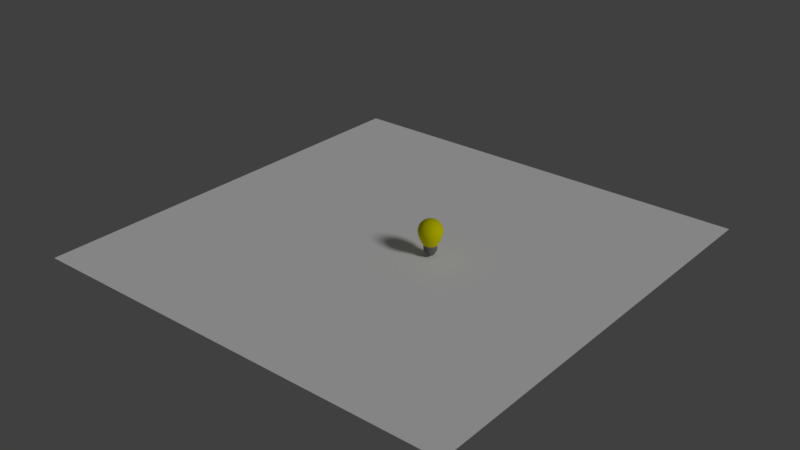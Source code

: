 # Source: IdeaBulb.blend  (saved by Blender 2.79.0; exported with 4.5.12 LTS)
import bpy
from mathutils import Matrix  # noqa: F401  (used for matrix-valued properties, if any)

bpy.ops.wm.read_factory_settings(use_empty=True)
scene = bpy.context.scene
scene.name = 'Scene'

# ---- collections
col_collection_1 = bpy.data.collections.new('Collection 1'); scene.collection.children.link(col_collection_1)

# ---- materials (node trees are filled in below, after node groups)
mat_material_003 = bpy.data.materials.new('Material.003')
mat_material_003.alpha_threshold = 0.0
mat_material_003.use_transparent_shadow = False
mat_material_003.diffuse_color = (1.0, 1.0, 1.0, 1.0)
mat_material_003.roughness = 0.5
mat_material_002 = bpy.data.materials.new('Material.002')
mat_material_002.alpha_threshold = 0.0
mat_material_002.use_transparent_shadow = False
mat_material_002.diffuse_color = (0.196, 0.196, 0.196, 1.0)
mat_material_002.roughness = 0.5
mat_material_001 = bpy.data.materials.new('Material.001')
mat_material_001.alpha_threshold = 0.0
mat_material_001.use_transparent_shadow = False
mat_material_001.diffuse_color = (0.8, 0.7734, 0.0, 1.0)
mat_material_001.specular_color = (0.981, 1.0, 0.0)
mat_material_001.roughness = 0.5
mat_material_001.specular_intensity = 1.0

# ---- material node trees

# ---- world
world_world = bpy.data.worlds.new('World'); scene.world = world_world
world_world.color = (0.05088, 0.05088, 0.05088)
world_world.use_sun_shadow = False
world_world.sun_shadow_jitter_overblur = 0.0
world_world.cycles.sampling_method = 'MANUAL'

# ---- lights
light_sun = bpy.data.lights.new('Sun', 'SUN')
light_sun.transmission_factor = 0.0
light_sun.angle = 0.1993
light_sun.energy = 1.0
light_sun.shadow_buffer_clip_start = 0.5
light_sun.shadow_soft_size = 0.1
light_sun.shadow_cascade_max_distance = 1000.0

# ---- meshes
me_plane = bpy.data.meshes.new('Plane')
me_plane.from_pydata([(-1.0, -1.0, 0.0), (1.0, -1.0, 0.0), (-1.0, 1.0, 0.0), (1.0, 1.0, 0.0)], [], [(0, 1, 3, 2)])
me_plane.materials.append(mat_material_003)
me_plane.use_remesh_preserve_volume = False
me_plane.use_remesh_preserve_attributes = False
me_plane.use_mirror_vertex_groups = False
me_plane.update()
me_sphere_001 = bpy.data.meshes.new('Sphere.001')
me_sphere_001.from_pydata([(-8.457e-08, 1.003, -2.099), (0.1956, 0.9833, -2.099), (0.1891, 0.9505, -2.955), (0.1154, 0.5803, -3.628), (0.3837, 0.9262, -2.099), (0.3708, 0.8953, -2.955), (0.2264, 0.5466, -3.628), (0.557, 0.8336, -2.099), (0.5384, 0.8058, -2.955), (0.3287, 0.4919, -3.628), (0.7089, 0.7089, -2.099), (0.6852, 0.6852, -2.955), (0.4184, 0.4184, -3.628), (0.8336, 0.557, -2.099), (0.8058, 0.5384, -2.955), (0.4919, 0.3287, -3.628), (0.9262, 0.3837, -2.099), (0.8953, 0.3708, -2.955), (0.5466, 0.2264, -3.628), (0.9833, 0.1956, -2.099), (0.9505, 0.1891, -2.955), (0.5803, 0.1154, -3.628), (1.003, -4.543e-07, -2.099), (0.9691, -3.945e-07, -2.955), (0.5916, -3.887e-07, -3.628), (0.9833, -0.1956, -2.099), (0.9505, -0.1891, -2.955), (0.5803, -0.1154, -3.628), (0.9262, -0.3837, -2.099), (0.8953, -0.3708, -2.955), (0.5466, -0.2264, -3.628), (0.8336, -0.557, -2.099), (0.8058, -0.5384, -2.955), (0.4919, -0.3287, -3.628), (0.7089, -0.7089, -2.099), (0.6852, -0.6852, -2.955), (0.4184, -0.4184, -3.628), (0.557, -0.8336, -2.099), (0.5384, -0.8058, -2.955), (0.3287, -0.4919, -3.628), (0.3837, -0.9262, -2.099), (0.3708, -0.8953, -2.955), (0.2264, -0.5466, -3.628), (0.1956, -0.9833, -2.099), (0.1891, -0.9505, -2.955), (0.1154, -0.5803, -3.628), (-1.043e-07, -1.003, -2.099), (-1.469e-07, -0.9691, -2.955), (-1.263e-07, -0.5916, -3.628), (-0.1956, -0.9833, -2.099), (-0.1891, -0.9505, -2.955), (-0.1154, -0.5803, -3.628), (-0.3837, -0.9262, -2.099), (-0.3708, -0.8953, -2.955), (-0.2264, -0.5466, -3.628), (-0.557, -0.8336, -2.099), (-0.5384, -0.8058, -2.955), (-0.3287, -0.4919, -3.628), (-0.7089, -0.7089, -2.099), (-0.6852, -0.6852, -2.955), (-0.4184, -0.4184, -3.628), (-0.8336, -0.557, -2.099), (-0.8058, -0.5384, -2.955), (-0.4919, -0.3287, -3.628), (-0.9262, -0.3837, -2.099), (-0.8953, -0.3708, -2.955), (-0.5466, -0.2264, -3.628), (-0.9833, -0.1956, -2.099), (-0.9505, -0.1891, -2.955), (-0.5803, -0.1154, -3.628), (-1.003, -3.064e-07, -2.099), (-0.9691, -2.624e-07, -2.955), (-0.5916, -4.113e-07, -3.628), (-0.9833, 0.1956, -2.099), (-0.9505, 0.1891, -2.955), (-0.5803, 0.1154, -3.628), (-0.9262, 0.3837, -2.099), (-0.8953, 0.3708, -2.955), (-0.5466, 0.2264, -3.628), (-0.8336, 0.557, -2.099), (-0.8058, 0.5384, -2.955), (-0.4919, 0.3287, -3.628), (-0.7089, 0.7089, -2.099), (-0.6852, 0.6852, -2.955), (-0.4184, 0.4184, -3.628), (-0.557, 0.8336, -2.099), (-0.5384, 0.8058, -2.955), (-0.3287, 0.4919, -3.628), (-0.3837, 0.9262, -2.099), (-0.3708, 0.8953, -2.955), (-0.2264, 0.5466, -3.628), (-0.1956, 0.9833, -2.099), (-0.1891, 0.9505, -2.955), (-0.1154, 0.5803, -3.628), (4.176e-08, 0.9691, -2.955), (-9.246e-08, 0.5916, -3.628)], [], [(94, 0, 1, 2), (95, 94, 2, 3), (3, 2, 5, 6), (2, 1, 4, 5), (5, 4, 7, 8), (6, 5, 8, 9), (9, 8, 11, 12), (8, 7, 10, 11), (11, 10, 13, 14), (12, 11, 14, 15), (14, 13, 16, 17), (15, 14, 17, 18), (17, 16, 19, 20), (18, 17, 20, 21), (20, 19, 22, 23), (21, 20, 23, 24), (23, 22, 25, 26), (24, 23, 26, 27), (26, 25, 28, 29), (27, 26, 29, 30), (29, 28, 31, 32), (30, 29, 32, 33), (32, 31, 34, 35), (33, 32, 35, 36), (35, 34, 37, 38), (36, 35, 38, 39), (38, 37, 40, 41), (39, 38, 41, 42), (42, 41, 44, 45), (41, 40, 43, 44), (44, 43, 46, 47), (45, 44, 47, 48), (48, 47, 50, 51), (47, 46, 49, 50), (50, 49, 52, 53), (51, 50, 53, 54), (53, 52, 55, 56), (54, 53, 56, 57), (56, 55, 58, 59), (57, 56, 59, 60), (59, 58, 61, 62), (60, 59, 62, 63), (62, 61, 64, 65), (63, 62, 65, 66), (65, 64, 67, 68), (66, 65, 68, 69), (68, 67, 70, 71), (69, 68, 71, 72), (71, 70, 73, 74), (72, 71, 74, 75), (74, 73, 76, 77), (75, 74, 77, 78), (77, 76, 79, 80), (78, 77, 80, 81), (81, 80, 83, 84), (80, 79, 82, 83), (83, 82, 85, 86), (84, 83, 86, 87), (86, 85, 88, 89), (87, 86, 89, 90), (89, 88, 91, 92), (90, 89, 92, 93), (92, 91, 0, 94), (93, 92, 94, 95)])
me_sphere_001.polygons.foreach_set('use_smooth', [True] * 64)
me_sphere_001.materials.append(mat_material_002)
me_sphere_001.use_remesh_preserve_volume = False
me_sphere_001.use_remesh_preserve_attributes = False
me_sphere_001.use_mirror_vertex_groups = False
me_sphere_001.update()
me_sphere = bpy.data.meshes.new('Sphere')
me_sphere.from_pydata([(-8.457e-08, 0.352, 1.77), (-8.457e-08, 0.6906, 1.667), (-8.457e-08, 1.003, 1.5), (-8.457e-08, 1.276, 1.276), (-8.457e-08, 1.5, 1.003), (-8.457e-08, 1.667, 0.6906), (-8.457e-08, 1.77, 0.352), (-8.457e-08, 1.805, 1.365e-07), (-8.457e-08, 1.77, -0.352), (-8.457e-08, 1.003, -2.099), (0.06868, 0.3453, 1.77), (0.1347, 0.6773, 1.667), (0.1956, 0.9833, 1.5), (0.2489, 1.251, 1.276), (0.2927, 1.472, 1.003), (0.3252, 1.635, 0.6906), (0.3453, 1.736, 0.352), (0.352, 1.77, 1.365e-07), (0.3453, 1.736, -0.352), (0.3252, 1.635, -0.6906), (0.2927, 1.472, -1.213), (0.2489, 1.251, -1.649), (0.1956, 0.9833, -2.099), (0.06868, 0.3453, -3.384), (0.1347, 0.3252, 1.77), (0.2643, 0.638, 1.667), (0.3837, 0.9262, 1.5), (0.4883, 1.179, 1.276), (0.5742, 1.386, 1.003), (0.638, 1.54, 0.6906), (0.6773, 1.635, 0.352), (0.6906, 1.667, 1.365e-07), (0.6773, 1.635, -0.352), (0.638, 1.54, -0.6906), (0.5742, 1.386, -1.213), (0.4883, 1.179, -1.649), (0.3837, 0.9262, -2.099), (0.1347, 0.3252, -3.384), (0.1956, 0.2927, 1.77), (0.3837, 0.5742, 1.667), (0.557, 0.8336, 1.5), (0.7089, 1.061, 1.276), (0.8336, 1.248, 1.003), (0.9262, 1.386, 0.6906), (0.9833, 1.472, 0.352), (1.003, 1.5, 1.365e-07), (0.9833, 1.472, -0.352), (0.9262, 1.386, -0.6906), (0.8336, 1.248, -1.213), (0.7089, 1.061, -1.649), (0.557, 0.8336, -2.099), (0.1956, 0.2927, -3.384), (0.2489, 0.2489, 1.77), (0.4883, 0.4883, 1.667), (0.7089, 0.7089, 1.5), (0.9023, 0.9023, 1.276), (1.061, 1.061, 1.003), (1.179, 1.179, 0.6906), (1.251, 1.251, 0.352), (1.276, 1.276, 1.365e-07), (1.251, 1.251, -0.352), (1.179, 1.179, -0.6906), (1.061, 1.061, -1.213), (0.9023, 0.9023, -1.649), (0.7089, 0.7089, -2.099), (0.2489, 0.2489, -3.384), (0.2927, 0.1956, 1.77), (0.5742, 0.3837, 1.667), (0.8336, 0.557, 1.5), (1.061, 0.7089, 1.276), (1.248, 0.8336, 1.003), (1.386, 0.9262, 0.6906), (1.472, 0.9833, 0.352), (1.5, 1.003, 1.365e-07), (1.472, 0.9833, -0.352), (1.386, 0.9262, -0.6906), (1.248, 0.8336, -1.213), (1.061, 0.7089, -1.649), (0.8336, 0.557, -2.099), (0.2927, 0.1956, -3.384), (0.3252, 0.1347, 1.77), (0.638, 0.2643, 1.667), (0.9262, 0.3837, 1.5), (1.179, 0.4883, 1.276), (1.386, 0.5742, 1.003), (1.54, 0.638, 0.6906), (1.635, 0.6773, 0.352), (1.667, 0.6906, 1.365e-07), (1.635, 0.6773, -0.352), (1.54, 0.638, -0.6906), (1.386, 0.5742, -1.213), (1.179, 0.4883, -1.649), (0.9262, 0.3837, -2.099), (0.3252, 0.1347, -3.384), (0.3453, 0.06868, 1.77), (0.6773, 0.1347, 1.667), (0.9833, 0.1956, 1.5), (1.251, 0.2489, 1.276), (1.472, 0.2927, 1.003), (1.635, 0.3252, 0.6906), (1.736, 0.3453, 0.352), (1.77, 0.352, 1.365e-07), (1.736, 0.3453, -0.352), (1.635, 0.3252, -0.6906), (1.472, 0.2927, -1.213), (1.251, 0.2489, -1.649), (0.9833, 0.1956, -2.099), (0.3453, 0.06868, -3.384), (0.352, -4.274e-07, 1.77), (0.6906, -4.14e-07, 1.667), (1.003, -4.005e-07, 1.5), (1.276, -4.14e-07, 1.276), (1.5, -4.409e-07, 1.003), (1.667, -3.333e-07, 0.6906), (1.77, -5.484e-07, 0.352), (1.805, -5.215e-07, 1.365e-07), (1.77, -5.484e-07, -0.352), (1.667, -2.526e-07, -0.6906), (1.5, -4.409e-07, -1.213), (1.276, -4.14e-07, -1.649), (1.003, -4.543e-07, -2.099), (0.352, -3.938e-07, -3.384), (0.3453, -0.06868, 1.77), (0.6773, -0.1347, 1.667), (0.9833, -0.1956, 1.5), (1.251, -0.2489, 1.276), (1.472, -0.2927, 1.003), (1.635, -0.3252, 0.6906), (1.736, -0.3453, 0.352), (1.77, -0.352, 1.365e-07), (1.736, -0.3453, -0.352), (1.635, -0.3252, -0.6906), (1.472, -0.2927, -1.213), (1.251, -0.2489, -1.649), (0.9833, -0.1956, -2.099), (0.3453, -0.06868, -3.384), (0.3252, -0.1347, 1.77), (0.638, -0.2643, 1.667), (0.9262, -0.3837, 1.5), (1.179, -0.4883, 1.276), (1.386, -0.5742, 1.003), (1.54, -0.638, 0.6906), (1.635, -0.6773, 0.352), (1.667, -0.6906, 1.365e-07), (1.635, -0.6773, -0.352), (1.54, -0.638, -0.6906), (1.386, -0.5742, -1.213), (1.179, -0.4883, -1.649), (0.9262, -0.3837, -2.099), (0.3252, -0.1347, -3.384), (0.2927, -0.1956, 1.77), (0.5742, -0.3837, 1.667), (0.8336, -0.557, 1.5), (1.061, -0.7089, 1.276), (1.248, -0.8336, 1.003), (1.386, -0.9262, 0.6906), (1.472, -0.9833, 0.352), (1.5, -1.003, 1.365e-07), (1.472, -0.9833, -0.352), (1.386, -0.9262, -0.6906), (1.248, -0.8336, -1.213), (1.061, -0.7089, -1.649), (0.8336, -0.557, -2.099), (0.2927, -0.1956, -3.384), (0.2489, -0.2489, 1.77), (0.4883, -0.4883, 1.667), (0.7089, -0.7089, 1.5), (0.9023, -0.9023, 1.276), (1.061, -1.061, 1.003), (1.179, -1.179, 0.6906), (1.251, -1.251, 0.352), (1.276, -1.276, 1.365e-07), (1.251, -1.251, -0.352), (1.179, -1.179, -0.6906), (1.061, -1.061, -1.213), (0.9023, -0.9023, -1.649), (0.7089, -0.7089, -2.099), (0.2489, -0.2489, -3.384), (0.1956, -0.2927, 1.77), (0.3837, -0.5742, 1.667), (0.557, -0.8336, 1.5), (0.7089, -1.061, 1.276), (0.8336, -1.248, 1.003), (0.9262, -1.386, 0.6906), (0.9833, -1.472, 0.352), (1.003, -1.5, 1.365e-07), (0.9833, -1.472, -0.352), (0.9262, -1.386, -0.6906), (0.8336, -1.248, -1.213), (0.7089, -1.061, -1.649), (0.557, -0.8336, -2.099), (0.1956, -0.2927, -3.384), (-8.457e-08, -4.26e-07, -1.805), (0.1347, -0.3252, 1.77), (0.2643, -0.638, 1.667), (0.3837, -0.9262, 1.5), (0.4883, -1.179, 1.276), (0.5742, -1.386, 1.003), (0.638, -1.54, 0.6906), (0.6773, -1.635, 0.352), (0.6906, -1.667, 1.365e-07), (0.6773, -1.635, -0.352), (0.638, -1.54, -0.6906), (0.5742, -1.386, -1.213), (0.4883, -1.179, -1.649), (0.3837, -0.9262, -2.099), (0.1347, -0.3252, -3.384), (0.06868, -0.3453, 1.77), (0.1347, -0.6773, 1.667), (0.1956, -0.9833, 1.5), (0.2489, -1.251, 1.276), (0.2927, -1.472, 1.003), (0.3252, -1.635, 0.6906), (0.3453, -1.736, 0.352), (0.352, -1.77, 1.365e-07), (0.3453, -1.736, -0.352), (0.3252, -1.635, -0.6906), (0.2927, -1.472, -1.213), (0.2489, -1.251, -1.649), (0.1956, -0.9833, -2.099), (0.06868, -0.3453, -3.384), (-9.758e-08, -0.352, 1.77), (-1.019e-08, -0.6906, 1.667), (-3.708e-08, -1.003, 1.5), (-1.312e-07, -1.276, 1.276), (-2.388e-07, -1.5, 1.003), (3.014e-08, -1.667, 0.6906), (-2.388e-07, -1.77, 0.352), (-2.656e-07, -1.805, 1.365e-07), (-2.388e-07, -1.77, -0.352), (3.014e-08, -1.667, -0.6906), (-2.388e-07, -1.5, -1.213), (-1.312e-07, -1.276, -1.649), (-1.043e-07, -1.003, -2.099), (-7.741e-08, -0.352, -3.384), (-0.06868, -0.3453, 1.77), (-0.1347, -0.6773, 1.667), (-0.1956, -0.9833, 1.5), (-0.2489, -1.251, 1.276), (-0.2927, -1.472, 1.003), (-0.3252, -1.635, 0.6906), (-0.3453, -1.736, 0.352), (-0.352, -1.77, 1.365e-07), (-0.3453, -1.736, -0.352), (-0.3252, -1.635, -0.6906), (-0.2927, -1.472, -1.213), (-0.2489, -1.251, -1.649), (-0.1956, -0.9833, -2.099), (-0.06868, -0.3453, -3.384), (-0.1347, -0.3252, 1.77), (-0.2643, -0.638, 1.667), (-0.3837, -0.9262, 1.5), (-0.4883, -1.179, 1.276), (-0.5742, -1.386, 1.003), (-0.638, -1.54, 0.6906), (-0.6773, -1.635, 0.352), (-0.6906, -1.667, 1.365e-07), (-0.6773, -1.635, -0.352), (-0.638, -1.54, -0.6906), (-0.5742, -1.386, -1.213), (-0.4883, -1.179, -1.649), (-0.3837, -0.9262, -2.099), (-0.1347, -0.3252, -3.384), (-0.1956, -0.2927, 1.77), (-0.3837, -0.5742, 1.667), (-0.557, -0.8336, 1.5), (-0.7089, -1.061, 1.276), (-0.8336, -1.248, 1.003), (-0.9262, -1.386, 0.6906), (-0.9833, -1.472, 0.352), (-1.003, -1.5, 1.365e-07), (-0.9833, -1.472, -0.352), (-0.9262, -1.386, -0.6906), (-0.8336, -1.248, -1.213), (-0.7089, -1.061, -1.649), (-0.557, -0.8336, -2.099), (-0.1956, -0.2927, -3.384), (-5.003e-07, -8.418e-07, 1.805), (-0.2489, -0.2489, 1.77), (-0.4883, -0.4883, 1.667), (-0.7089, -0.7089, 1.5), (-0.9023, -0.9023, 1.276), (-1.061, -1.061, 1.003), (-1.179, -1.179, 0.6906), (-1.251, -1.251, 0.352), (-1.276, -1.276, 1.365e-07), (-1.251, -1.251, -0.352), (-1.179, -1.179, -0.6906), (-1.061, -1.061, -1.213), (-0.9023, -0.9023, -1.649), (-0.7089, -0.7089, -2.099), (-0.2489, -0.2489, -3.384), (-0.2927, -0.1956, 1.77), (-0.5742, -0.3837, 1.667), (-0.8336, -0.557, 1.5), (-1.061, -0.7089, 1.276), (-1.248, -0.8336, 1.003), (-1.386, -0.9262, 0.6906), (-1.472, -0.9833, 0.352), (-1.5, -1.003, 1.365e-07), (-1.472, -0.9833, -0.352), (-1.386, -0.9262, -0.6906), (-1.248, -0.8336, -1.213), (-1.061, -0.7089, -1.649), (-0.8336, -0.557, -2.099), (-0.2927, -0.1956, -3.384), (-0.3252, -0.1347, 1.77), (-0.638, -0.2643, 1.667), (-0.9262, -0.3837, 1.5), (-1.179, -0.4883, 1.276), (-1.386, -0.5742, 1.003), (-1.54, -0.638, 0.6906), (-1.635, -0.6773, 0.352), (-1.667, -0.6906, 1.365e-07), (-1.635, -0.6773, -0.352), (-1.54, -0.638, -0.6906), (-1.386, -0.5742, -1.213), (-1.179, -0.4883, -1.649), (-0.9262, -0.3837, -2.099), (-0.3252, -0.1347, -3.384), (-0.3453, -0.06868, 1.77), (-0.6773, -0.1347, 1.667), (-0.9833, -0.1956, 1.5), (-1.251, -0.2489, 1.276), (-1.472, -0.2927, 1.003), (-1.635, -0.3252, 0.6906), (-1.736, -0.3453, 0.352), (-1.77, -0.352, 1.365e-07), (-1.736, -0.3453, -0.352), (-1.635, -0.3252, -0.6906), (-1.472, -0.2927, -1.213), (-1.251, -0.2489, -1.649), (-0.9833, -0.1956, -2.099), (-0.3453, -0.06868, -3.384), (-0.352, -4.005e-07, 1.77), (-0.6906, -3.468e-07, 1.667), (-1.003, -3.468e-07, 1.5), (-1.276, -1.72e-07, 1.276), (-1.5, -9.131e-08, 1.003), (-1.667, -4.14e-07, 0.6906), (-1.77, -1.064e-08, 0.352), (-1.805, -9.131e-08, 1.365e-07), (-1.77, -1.064e-08, -0.352), (-1.667, -4.14e-07, -0.6906), (-1.5, -9.131e-08, -1.201), (-1.276, -1.72e-07, -1.649), (-1.003, -3.064e-07, -2.099), (-0.352, -4.073e-07, -3.384), (-0.3453, 0.06868, 1.77), (-0.6773, 0.1347, 1.667), (-0.9833, 0.1956, 1.5), (-1.251, 0.2489, 1.276), (-1.472, 0.2927, 1.003), (-1.635, 0.3252, 0.6906), (-1.736, 0.3453, 0.352), (-1.77, 0.352, 1.365e-07), (-1.736, 0.3453, -0.352), (-1.635, 0.3252, -0.6906), (-1.472, 0.2927, -1.201), (-1.251, 0.2489, -1.649), (-0.9833, 0.1956, -2.099), (-0.3453, 0.06868, -3.384), (-0.3252, 0.1347, 1.77), (-0.638, 0.2643, 1.667), (-0.9262, 0.3837, 1.5), (-1.179, 0.4883, 1.276), (-1.386, 0.5742, 1.003), (-1.54, 0.638, 0.6906), (-1.635, 0.6773, 0.352), (-1.667, 0.6906, 1.365e-07), (-1.635, 0.6773, -0.352), (-1.54, 0.638, -0.6906), (-1.386, 0.5742, -1.201), (-1.179, 0.4883, -1.649), (-0.9262, 0.3837, -2.099), (-0.3252, 0.1347, -3.384), (-0.2927, 0.1956, 1.77), (-0.5742, 0.3837, 1.667), (-0.8336, 0.557, 1.5), (-1.061, 0.7089, 1.276), (-1.248, 0.8336, 1.003), (-1.386, 0.9262, 0.6906), (-1.472, 0.9833, 0.352), (-1.5, 1.003, 1.365e-07), (-1.472, 0.9833, -0.352), (-1.386, 0.9262, -0.6906), (-1.248, 0.8336, -1.201), (-1.061, 0.7089, -1.649), (-0.8336, 0.557, -2.099), (-0.2927, 0.1956, -3.384), (-0.2489, 0.2489, 1.77), (-0.4883, 0.4883, 1.667), (-0.7089, 0.7089, 1.5), (-0.9023, 0.9023, 1.276), (-1.061, 1.061, 1.003), (-1.179, 1.179, 0.6906), (-1.251, 1.251, 0.352), (-1.276, 1.276, 1.365e-07), (-1.251, 1.251, -0.352), (-1.179, 1.179, -0.6906), (-1.061, 1.061, -1.213), (-0.9023, 0.9023, -1.649), (-0.7089, 0.7089, -2.099), (-0.2489, 0.2489, -3.384), (-0.1956, 0.2927, 1.77), (-0.3837, 0.5742, 1.667), (-0.557, 0.8336, 1.5), (-0.7089, 1.061, 1.276), (-0.8336, 1.248, 1.003), (-0.9262, 1.386, 0.6906), (-0.9833, 1.472, 0.352), (-1.003, 1.5, 1.365e-07), (-0.9833, 1.472, -0.352), (-0.9262, 1.386, -0.6906), (-0.8336, 1.248, -1.213), (-0.7089, 1.061, -1.649), (-0.557, 0.8336, -2.099), (-0.1956, 0.2927, -3.384), (-0.1347, 0.3252, 1.77), (-0.2643, 0.638, 1.667), (-0.3837, 0.9262, 1.5), (-0.4883, 1.179, 1.276), (-0.5742, 1.386, 1.003), (-0.638, 1.54, 0.6906), (-0.6773, 1.635, 0.352), (-0.6906, 1.667, 1.365e-07), (-0.6773, 1.635, -0.352), (-0.638, 1.54, -0.6906), (-0.5742, 1.386, -1.213), (-0.4883, 1.179, -1.649), (-0.3837, 0.9262, -2.099), (-0.1347, 0.3252, -3.384), (-0.06868, 0.3453, 1.77), (-0.1347, 0.6773, 1.667), (-0.1956, 0.9833, 1.5), (-0.2489, 1.251, 1.276), (-0.2927, 1.472, 1.003), (-0.3252, 1.635, 0.6906), (-0.3453, 1.736, 0.352), (-0.352, 1.77, 1.365e-07), (-0.3453, 1.736, -0.352), (-0.3252, 1.635, -0.6906), (-0.2927, 1.472, -1.213), (-0.2489, 1.251, -1.649), (-0.1956, 0.9833, -2.099), (-0.06868, 0.3453, -3.384), (3.014e-08, 1.667, -0.6906), (4.066e-07, 1.5, -1.213), (1.915e-07, 1.276, -1.649), (-5.725e-08, 0.352, -3.384)], [], [(7, 6, 16, 17), (0, 277, 10), (192, 449, 23), (8, 7, 17, 18), (1, 0, 10, 11), (446, 8, 18, 19), (2, 1, 11, 12), (447, 446, 19, 20), (3, 2, 12, 13), (448, 447, 20, 21), (4, 3, 13, 14), (9, 448, 21, 22), (5, 4, 14, 15), (6, 5, 15, 16), (16, 15, 29, 30), (17, 16, 30, 31), (10, 277, 24), (192, 23, 37), (18, 17, 31, 32), (11, 10, 24, 25), (19, 18, 32, 33), (12, 11, 25, 26), (20, 19, 33, 34), (13, 12, 26, 27), (21, 20, 34, 35), (14, 13, 27, 28), (22, 21, 35, 36), (15, 14, 28, 29), (34, 33, 47, 48), (27, 26, 40, 41), (35, 34, 48, 49), (28, 27, 41, 42), (36, 35, 49, 50), (29, 28, 42, 43), (30, 29, 43, 44), (31, 30, 44, 45), (24, 277, 38), (192, 37, 51), (32, 31, 45, 46), (25, 24, 38, 39), (33, 32, 46, 47), (26, 25, 39, 40), (45, 44, 58, 59), (38, 277, 52), (192, 51, 65), (46, 45, 59, 60), (39, 38, 52, 53), (47, 46, 60, 61), (40, 39, 53, 54), (48, 47, 61, 62), (41, 40, 54, 55), (49, 48, 62, 63), (42, 41, 55, 56), (50, 49, 63, 64), (43, 42, 56, 57), (44, 43, 57, 58), (55, 54, 68, 69), (63, 62, 76, 77), (56, 55, 69, 70), (64, 63, 77, 78), (57, 56, 70, 71), (58, 57, 71, 72), (59, 58, 72, 73), (52, 277, 66), (192, 65, 79), (60, 59, 73, 74), (53, 52, 66, 67), (61, 60, 74, 75), (54, 53, 67, 68), (62, 61, 75, 76), (73, 72, 86, 87), (66, 277, 80), (192, 79, 93), (74, 73, 87, 88), (67, 66, 80, 81), (75, 74, 88, 89), (68, 67, 81, 82), (76, 75, 89, 90), (69, 68, 82, 83), (77, 76, 90, 91), (70, 69, 83, 84), (78, 77, 91, 92), (71, 70, 84, 85), (72, 71, 85, 86), (91, 90, 104, 105), (84, 83, 97, 98), (92, 91, 105, 106), (85, 84, 98, 99), (86, 85, 99, 100), (87, 86, 100, 101), (80, 277, 94), (192, 93, 107), (88, 87, 101, 102), (81, 80, 94, 95), (89, 88, 102, 103), (82, 81, 95, 96), (90, 89, 103, 104), (83, 82, 96, 97), (192, 107, 121), (102, 101, 115, 116), (95, 94, 108, 109), (103, 102, 116, 117), (96, 95, 109, 110), (104, 103, 117, 118), (97, 96, 110, 111), (105, 104, 118, 119), (98, 97, 111, 112), (106, 105, 119, 120), (99, 98, 112, 113), (100, 99, 113, 114), (101, 100, 114, 115), (94, 277, 108), (120, 119, 133, 134), (113, 112, 126, 127), (114, 113, 127, 128), (115, 114, 128, 129), (108, 277, 122), (192, 121, 135), (116, 115, 129, 130), (109, 108, 122, 123), (117, 116, 130, 131), (110, 109, 123, 124), (118, 117, 131, 132), (111, 110, 124, 125), (119, 118, 132, 133), (112, 111, 125, 126), (123, 122, 136, 137), (131, 130, 144, 145), (124, 123, 137, 138), (132, 131, 145, 146), (125, 124, 138, 139), (133, 132, 146, 147), (126, 125, 139, 140), (134, 133, 147, 148), (127, 126, 140, 141), (128, 127, 141, 142), (129, 128, 142, 143), (122, 277, 136), (192, 135, 149), (130, 129, 143, 144), (141, 140, 154, 155), (142, 141, 155, 156), (143, 142, 156, 157), (136, 277, 150), (192, 149, 163), (144, 143, 157, 158), (137, 136, 150, 151), (145, 144, 158, 159), (138, 137, 151, 152), (146, 145, 159, 160), (139, 138, 152, 153), (147, 146, 160, 161), (140, 139, 153, 154), (148, 147, 161, 162), (159, 158, 172, 173), (152, 151, 165, 166), (160, 159, 173, 174), (153, 152, 166, 167), (161, 160, 174, 175), (154, 153, 167, 168), (162, 161, 175, 176), (155, 154, 168, 169), (156, 155, 169, 170), (157, 156, 170, 171), (150, 277, 164), (192, 163, 177), (158, 157, 171, 172), (151, 150, 164, 165), (170, 169, 183, 184), (171, 170, 184, 185), (164, 277, 178), (192, 177, 191), (172, 171, 185, 186), (165, 164, 178, 179), (173, 172, 186, 187), (166, 165, 179, 180), (174, 173, 187, 188), (167, 166, 180, 181), (175, 174, 188, 189), (168, 167, 181, 182), (176, 175, 189, 190), (169, 168, 182, 183), (180, 179, 194, 195), (188, 187, 202, 203), (181, 180, 195, 196), (189, 188, 203, 204), (182, 181, 196, 197), (190, 189, 204, 205), (183, 182, 197, 198), (184, 183, 198, 199), (185, 184, 199, 200), (178, 277, 193), (192, 191, 206), (186, 185, 200, 201), (179, 178, 193, 194), (187, 186, 201, 202), (199, 198, 212, 213), (200, 199, 213, 214), (193, 277, 207), (192, 206, 220), (201, 200, 214, 215), (194, 193, 207, 208), (202, 201, 215, 216), (195, 194, 208, 209), (203, 202, 216, 217), (196, 195, 209, 210), (204, 203, 217, 218), (197, 196, 210, 211), (205, 204, 218, 219), (198, 197, 211, 212), (217, 216, 230, 231), (210, 209, 223, 224), (218, 217, 231, 232), (211, 210, 224, 225), (219, 218, 232, 233), (212, 211, 225, 226), (213, 212, 226, 227), (214, 213, 227, 228), (207, 277, 221), (192, 220, 234), (215, 214, 228, 229), (208, 207, 221, 222), (216, 215, 229, 230), (209, 208, 222, 223), (228, 227, 241, 242), (221, 277, 235), (192, 234, 248), (229, 228, 242, 243), (222, 221, 235, 236), (230, 229, 243, 244), (223, 222, 236, 237), (231, 230, 244, 245), (224, 223, 237, 238), (232, 231, 245, 246), (225, 224, 238, 239), (233, 232, 246, 247), (226, 225, 239, 240), (227, 226, 240, 241), (246, 245, 259, 260), (239, 238, 252, 253), (247, 246, 260, 261), (240, 239, 253, 254), (241, 240, 254, 255), (242, 241, 255, 256), (235, 277, 249), (192, 248, 262), (243, 242, 256, 257), (236, 235, 249, 250), (244, 243, 257, 258), (237, 236, 250, 251), (245, 244, 258, 259), (238, 237, 251, 252), (249, 277, 263), (192, 262, 276), (257, 256, 270, 271), (250, 249, 263, 264), (258, 257, 271, 272), (251, 250, 264, 265), (259, 258, 272, 273), (252, 251, 265, 266), (260, 259, 273, 274), (253, 252, 266, 267), (261, 260, 274, 275), (254, 253, 267, 268), (255, 254, 268, 269), (256, 255, 269, 270), (267, 266, 281, 282), (275, 274, 289, 290), (268, 267, 282, 283), (269, 268, 283, 284), (270, 269, 284, 285), (263, 277, 278), (192, 276, 291), (271, 270, 285, 286), (264, 263, 278, 279), (272, 271, 286, 287), (265, 264, 279, 280), (273, 272, 287, 288), (266, 265, 280, 281), (274, 273, 288, 289), (286, 285, 299, 300), (279, 278, 292, 293), (287, 286, 300, 301), (280, 279, 293, 294), (288, 287, 301, 302), (281, 280, 294, 295), (289, 288, 302, 303), (282, 281, 295, 296), (290, 289, 303, 304), (283, 282, 296, 297), (284, 283, 297, 298), (285, 284, 298, 299), (278, 277, 292), (192, 291, 305), (304, 303, 317, 318), (297, 296, 310, 311), (298, 297, 311, 312), (299, 298, 312, 313), (292, 277, 306), (192, 305, 319), (300, 299, 313, 314), (293, 292, 306, 307), (301, 300, 314, 315), (294, 293, 307, 308), (302, 301, 315, 316), (295, 294, 308, 309), (303, 302, 316, 317), (296, 295, 309, 310), (307, 306, 320, 321), (315, 314, 328, 329), (308, 307, 321, 322), (316, 315, 329, 330), (309, 308, 322, 323), (317, 316, 330, 331), (310, 309, 323, 324), (318, 317, 331, 332), (311, 310, 324, 325), (312, 311, 325, 326), (313, 312, 326, 327), (306, 277, 320), (192, 319, 333), (314, 313, 327, 328), (325, 324, 338, 339), (326, 325, 339, 340), (327, 326, 340, 341), (320, 277, 334), (192, 333, 347), (328, 327, 341, 342), (321, 320, 334, 335), (329, 328, 342, 343), (322, 321, 335, 336), (330, 329, 343, 344), (323, 322, 336, 337), (331, 330, 344, 345), (324, 323, 337, 338), (332, 331, 345, 346), (343, 342, 356, 357), (336, 335, 349, 350), (344, 343, 357, 358), (337, 336, 350, 351), (345, 344, 358, 359), (338, 337, 351, 352), (346, 345, 359, 360), (339, 338, 352, 353), (340, 339, 353, 354), (341, 340, 354, 355), (334, 277, 348), (192, 347, 361), (342, 341, 355, 356), (335, 334, 348, 349), (354, 353, 367, 368), (355, 354, 368, 369), (348, 277, 362), (192, 361, 375), (356, 355, 369, 370), (349, 348, 362, 363), (357, 356, 370, 371), (350, 349, 363, 364), (358, 357, 371, 372), (351, 350, 364, 365), (359, 358, 372, 373), (352, 351, 365, 366), (360, 359, 373, 374), (353, 352, 366, 367), (372, 371, 385, 386), (365, 364, 378, 379), (373, 372, 386, 387), (366, 365, 379, 380), (374, 373, 387, 388), (367, 366, 380, 381), (368, 367, 381, 382), (369, 368, 382, 383), (362, 277, 376), (192, 375, 389), (370, 369, 383, 384), (363, 362, 376, 377), (371, 370, 384, 385), (364, 363, 377, 378), (383, 382, 396, 397), (376, 277, 390), (192, 389, 403), (384, 383, 397, 398), (377, 376, 390, 391), (385, 384, 398, 399), (378, 377, 391, 392), (386, 385, 399, 400), (379, 378, 392, 393), (387, 386, 400, 401), (380, 379, 393, 394), (388, 387, 401, 402), (381, 380, 394, 395), (382, 381, 395, 396), (393, 392, 406, 407), (401, 400, 414, 415), (394, 393, 407, 408), (402, 401, 415, 416), (395, 394, 408, 409), (396, 395, 409, 410), (397, 396, 410, 411), (390, 277, 404), (192, 403, 417), (398, 397, 411, 412), (391, 390, 404, 405), (399, 398, 412, 413), (392, 391, 405, 406), (400, 399, 413, 414), (411, 410, 424, 425), (404, 277, 418), (192, 417, 431), (412, 411, 425, 426), (405, 404, 418, 419), (413, 412, 426, 427), (406, 405, 419, 420), (414, 413, 427, 428), (407, 406, 420, 421), (415, 414, 428, 429), (408, 407, 421, 422), (416, 415, 429, 430), (409, 408, 422, 423), (410, 409, 423, 424), (429, 428, 442, 443), (422, 421, 435, 436), (430, 429, 443, 444), (423, 422, 436, 437), (424, 423, 437, 438), (425, 424, 438, 439), (418, 277, 432), (192, 431, 445), (426, 425, 439, 440), (419, 418, 432, 433), (427, 426, 440, 441), (420, 419, 433, 434), (428, 427, 441, 442), (421, 420, 434, 435), (432, 277, 0), (192, 445, 449), (440, 439, 7, 8), (433, 432, 0, 1), (441, 440, 8, 446), (434, 433, 1, 2), (442, 441, 446, 447), (435, 434, 2, 3), (443, 442, 447, 448), (436, 435, 3, 4), (444, 443, 448, 9), (437, 436, 4, 5), (438, 437, 5, 6), (439, 438, 6, 7), (51, 37, 23, 449, 445, 431, 417, 403, 389, 375, 361, 347, 333, 319, 305, 291, 276, 262, 248, 234, 220, 206, 191, 177, 163, 149, 135, 121, 107, 93, 79, 65)])
me_sphere.polygons.foreach_set('use_smooth', [True] * 449)
me_sphere.materials.append(mat_material_001)
me_sphere.use_remesh_preserve_volume = False
me_sphere.use_remesh_preserve_attributes = False
me_sphere.use_mirror_vertex_groups = False
me_sphere.update()

# ---- objects
ob_sun = bpy.data.objects.new('Sun', light_sun)
ob_plane = bpy.data.objects.new('Plane', me_plane)
ob_base = bpy.data.objects.new('Base', me_sphere_001)
ob_bulb = bpy.data.objects.new('Bulb', me_sphere)

# ---- transforms, parenting, visibility, modifiers, constraints
ob_sun.location = (16.35, -1.299, 8.523)
ob_sun.rotation_euler = (0.0, 0.9726, 0.0)
ob_sun.lineart.crease_threshold = 0.0
ob_plane.location = (0.547, -0.812, 0.1704)
ob_plane.scale = (34.53, 34.53, 34.53)
ob_plane.lineart.crease_threshold = 0.0
ob_base.location = (6.401, -1.199, 4.276)
ob_base.lineart.crease_threshold = 0.0
ob_bulb.location = (6.401, -1.199, 4.276)
ob_bulb.lineart.crease_threshold = 0.0

# ---- collection membership
col_collection_1.objects.link(ob_sun)
col_collection_1.objects.link(ob_plane)
col_collection_1.objects.link(ob_base)
col_collection_1.objects.link(ob_bulb)

# ---- scene / render settings (as saved in the file)
scene.frame_start = 1; scene.frame_end = 250; scene.frame_set(1)
scene.render.engine = 'BLENDER_EEVEE_NEXT'
scene.render.resolution_percentage = 50
scene.render.dither_intensity = 0.0
scene.cycles.use_denoising = False
scene.cycles.samples = 128
scene.cycles.sampling_pattern = 'TABULATED_SOBOL'
scene.cycles.use_adaptive_sampling = False
scene.cycles.use_light_tree = False
scene.cycles.blur_glossy = 0.0
scene.cycles.sample_clamp_indirect = 0.0
scene.view_settings.view_transform = 'Standard'
bpy.context.view_layer.update()

# ---- added for rendering (the .blend has no active camera): camera
cam_auto = bpy.data.cameras.new('AutoCamera')
cam_auto.lens = 50.0
cam_auto.sensor_width = 36.0
cam_auto.clip_end = 1588.77
ob_auto_camera = bpy.data.objects.new('AutoCamera', cam_auto)
scene.collection.objects.link(ob_auto_camera)
ob_auto_camera.location = (91.0758, -109.447, 75.5484)
ob_auto_camera.rotation_euler = (1.09748, -7.21219e-08, 0.694738)
scene.camera = ob_auto_camera
bpy.context.view_layer.update()

